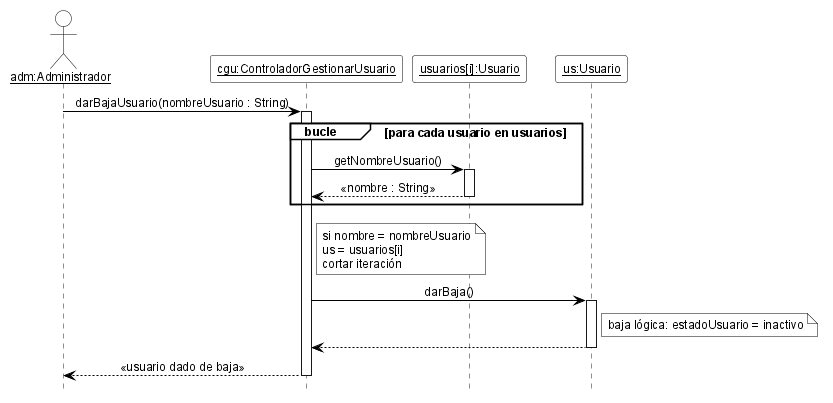

The diagram above was rendered by PlantUML. Its source (embedded in the PNG):
@startuml DSD_CU-02_darBajaUsuario
' Diagrama de Secuencia de Diseño (DSD) - CU-02 Gestionar usuario - darBajaUsuario
' Estilo de los ejemplos de la teoría (introducirArticulo / crearNuevaVenta).
hide footbox
skinparam shadowing false
skinparam defaultFontName Arial
skinparam defaultFontSize 12
skinparam sequenceMessageAlign center
skinparam ArrowColor black
skinparam ParticipantBackgroundColor white
skinparam ParticipantBorderColor black
skinparam ActorBackgroundColor white
skinparam ActorBorderColor black
skinparam LifeLineBorderColor black
skinparam LifeLineBackgroundColor white
skinparam SequenceGroupBackgroundColor white
skinparam SequenceGroupBorderColor black
skinparam SequenceGroupHeaderFontColor black
skinparam NoteBackgroundColor white
skinparam NoteBorderColor black

actor "<u>adm:Administrador</u>" as adm
participant "<u>cgu:ControladorGestionarUsuario</u>" as cgu
participant "<u>usuarios[i]:Usuario</u>" as ui
participant "<u>us:Usuario</u>" as us

adm -> cgu ++ : darBajaUsuario(nombreUsuario : String)
group bucle [para cada usuario en usuarios]
  cgu -> ui ++ : getNombreUsuario()
  ui --> cgu -- : «nombre : String»
end
note right of cgu
  si nombre = nombreUsuario
  us = usuarios[i]
  cortar iteración
end note
cgu -> us ++ : darBaja()
note right of us : baja lógica: estadoUsuario = inactivo
us --> cgu --
cgu --> adm -- : «usuario dado de baja»

@enduml